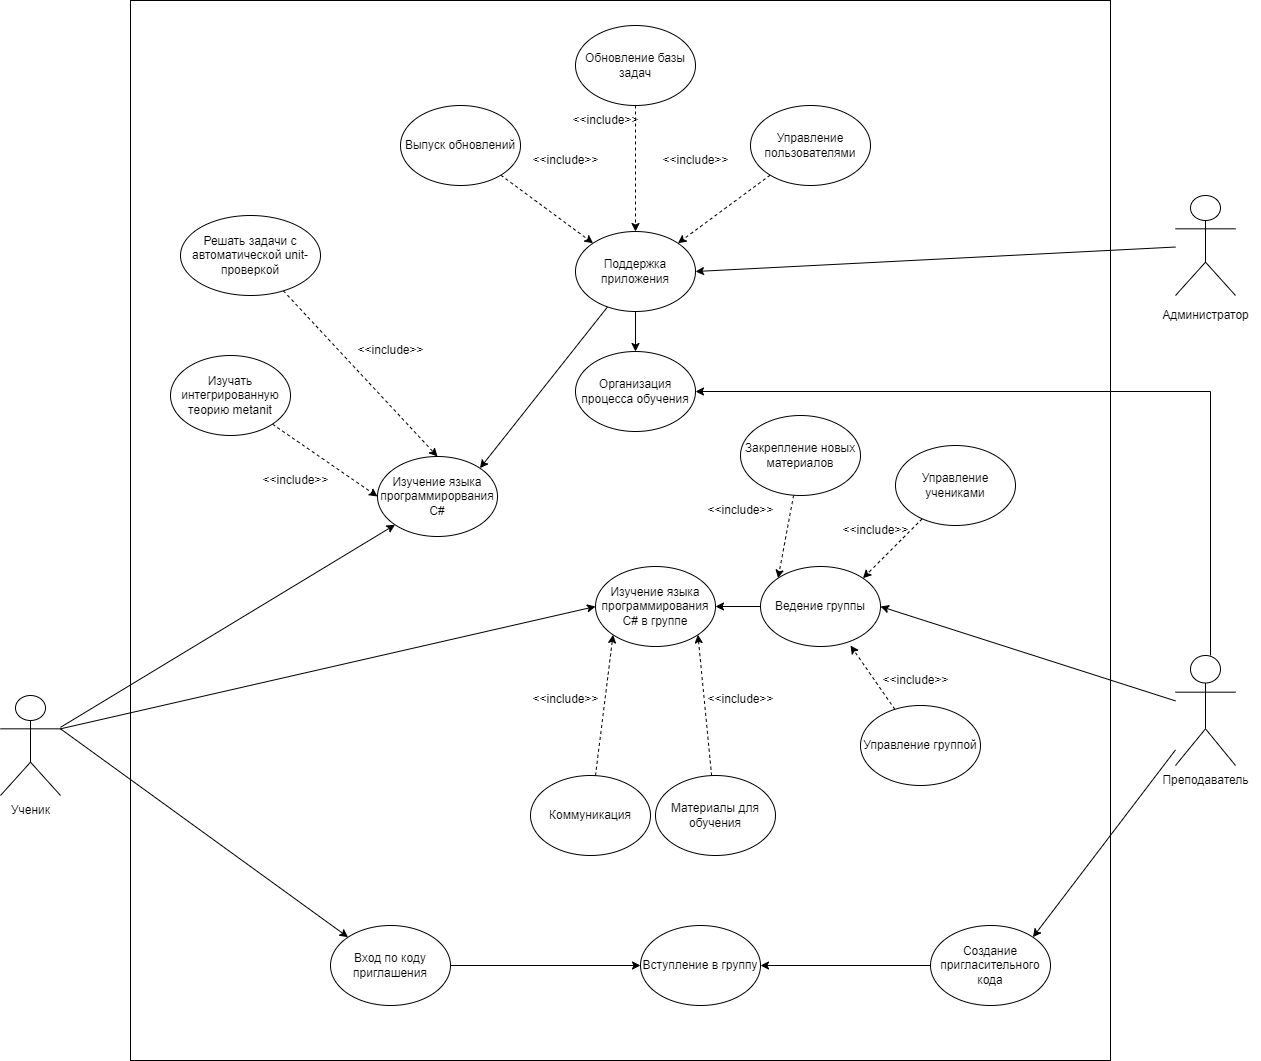

The diagram above was exported from draw.io. Its source (the exported page's mxGraphModel, read from the mxfile embedded in the PNG):
<mxGraphModel dx="2620" dy="923" grid="1" gridSize="10" guides="1" tooltips="1" connect="1" arrows="1" fold="1" page="1" pageScale="1" pageWidth="827" pageHeight="1169" math="0" shadow="0">
  <root>
    <mxCell id="0" />
    <mxCell id="1" parent="0" />
    <mxCell id="LuSBpqIzMU_bY10VV4Q2-78" value="" style="rounded=0;whiteSpace=wrap;html=1;fillColor=none;" vertex="1" parent="1">
      <mxGeometry x="-550" y="65" width="980" height="1060" as="geometry" />
    </mxCell>
    <mxCell id="LuSBpqIzMU_bY10VV4Q2-75" style="rounded=0;orthogonalLoop=1;jettySize=auto;html=1;entryX=0;entryY=0.5;entryDx=0;entryDy=0;exitX=1;exitY=0.3333333333333333;exitDx=0;exitDy=0;exitPerimeter=0;" edge="1" parent="1" source="LuSBpqIzMU_bY10VV4Q2-1" target="LuSBpqIzMU_bY10VV4Q2-16">
      <mxGeometry relative="1" as="geometry" />
    </mxCell>
    <mxCell id="LuSBpqIzMU_bY10VV4Q2-76" style="rounded=0;orthogonalLoop=1;jettySize=auto;html=1;entryX=0;entryY=1;entryDx=0;entryDy=0;" edge="1" parent="1" source="LuSBpqIzMU_bY10VV4Q2-1" target="LuSBpqIzMU_bY10VV4Q2-8">
      <mxGeometry relative="1" as="geometry" />
    </mxCell>
    <mxCell id="LuSBpqIzMU_bY10VV4Q2-1" value="Actor" style="shape=umlActor;verticalLabelPosition=bottom;verticalAlign=top;html=1;outlineConnect=0;fontColor=none;noLabel=1;" vertex="1" parent="1">
      <mxGeometry x="-680" y="760" width="60" height="100" as="geometry" />
    </mxCell>
    <mxCell id="LuSBpqIzMU_bY10VV4Q2-73" style="rounded=0;orthogonalLoop=1;jettySize=auto;html=1;entryX=1;entryY=0;entryDx=0;entryDy=0;" edge="1" parent="1" source="LuSBpqIzMU_bY10VV4Q2-2" target="LuSBpqIzMU_bY10VV4Q2-32">
      <mxGeometry relative="1" as="geometry" />
    </mxCell>
    <mxCell id="LuSBpqIzMU_bY10VV4Q2-74" style="rounded=0;orthogonalLoop=1;jettySize=auto;html=1;entryX=1;entryY=0.5;entryDx=0;entryDy=0;" edge="1" parent="1" source="LuSBpqIzMU_bY10VV4Q2-2" target="LuSBpqIzMU_bY10VV4Q2-59">
      <mxGeometry relative="1" as="geometry" />
    </mxCell>
    <mxCell id="LuSBpqIzMU_bY10VV4Q2-2" value="Actor" style="shape=umlActor;verticalLabelPosition=bottom;verticalAlign=top;html=1;outlineConnect=0;fontColor=none;noLabel=1;" vertex="1" parent="1">
      <mxGeometry x="495" y="720" width="60" height="110" as="geometry" />
    </mxCell>
    <mxCell id="LuSBpqIzMU_bY10VV4Q2-45" style="rounded=0;orthogonalLoop=1;jettySize=auto;html=1;entryX=1;entryY=0.5;entryDx=0;entryDy=0;" edge="1" parent="1" source="LuSBpqIzMU_bY10VV4Q2-3" target="LuSBpqIzMU_bY10VV4Q2-42">
      <mxGeometry relative="1" as="geometry">
        <mxPoint x="20" y="336" as="targetPoint" />
      </mxGeometry>
    </mxCell>
    <mxCell id="LuSBpqIzMU_bY10VV4Q2-3" value="Actor" style="shape=umlActor;verticalLabelPosition=bottom;verticalAlign=top;html=1;outlineConnect=0;fontColor=none;noLabel=1;" vertex="1" parent="1">
      <mxGeometry x="495" y="260" width="60" height="100" as="geometry" />
    </mxCell>
    <mxCell id="LuSBpqIzMU_bY10VV4Q2-37" style="rounded=0;orthogonalLoop=1;jettySize=auto;html=1;entryX=0;entryY=0;entryDx=0;entryDy=0;exitX=1;exitY=0.3333333333333333;exitDx=0;exitDy=0;exitPerimeter=0;" edge="1" parent="1" source="LuSBpqIzMU_bY10VV4Q2-1" target="LuSBpqIzMU_bY10VV4Q2-33">
      <mxGeometry relative="1" as="geometry" />
    </mxCell>
    <mxCell id="LuSBpqIzMU_bY10VV4Q2-5" value="Ученик" style="text;html=1;align=center;verticalAlign=middle;resizable=0;points=[];autosize=1;strokeColor=none;fillColor=none;" vertex="1" parent="1">
      <mxGeometry x="-680" y="860" width="60" height="30" as="geometry" />
    </mxCell>
    <mxCell id="LuSBpqIzMU_bY10VV4Q2-6" value="Администратор" style="text;html=1;align=center;verticalAlign=middle;resizable=0;points=[];autosize=1;strokeColor=none;fillColor=none;" vertex="1" parent="1">
      <mxGeometry x="470" y="365" width="110" height="30" as="geometry" />
    </mxCell>
    <mxCell id="LuSBpqIzMU_bY10VV4Q2-7" value="Преподаватель" style="text;html=1;align=center;verticalAlign=middle;resizable=0;points=[];autosize=1;strokeColor=none;fillColor=none;" vertex="1" parent="1">
      <mxGeometry x="470" y="830" width="110" height="30" as="geometry" />
    </mxCell>
    <mxCell id="LuSBpqIzMU_bY10VV4Q2-8" value="Изучение языка программирорвания C#" style="ellipse;whiteSpace=wrap;html=1;" vertex="1" parent="1">
      <mxGeometry x="-303" y="521" width="120" height="80" as="geometry" />
    </mxCell>
    <mxCell id="LuSBpqIzMU_bY10VV4Q2-12" style="rounded=0;orthogonalLoop=1;jettySize=auto;html=1;entryX=0;entryY=0.5;entryDx=0;entryDy=0;dashed=1;" edge="1" parent="1" source="LuSBpqIzMU_bY10VV4Q2-10" target="LuSBpqIzMU_bY10VV4Q2-8">
      <mxGeometry relative="1" as="geometry" />
    </mxCell>
    <mxCell id="LuSBpqIzMU_bY10VV4Q2-10" value="Изучать интегрированную теорию metanit" style="ellipse;whiteSpace=wrap;html=1;" vertex="1" parent="1">
      <mxGeometry x="-510" y="420" width="120" height="80" as="geometry" />
    </mxCell>
    <mxCell id="LuSBpqIzMU_bY10VV4Q2-13" style="rounded=0;orthogonalLoop=1;jettySize=auto;html=1;entryX=0.5;entryY=0;entryDx=0;entryDy=0;dashed=1;" edge="1" parent="1" source="LuSBpqIzMU_bY10VV4Q2-11" target="LuSBpqIzMU_bY10VV4Q2-8">
      <mxGeometry relative="1" as="geometry" />
    </mxCell>
    <mxCell id="LuSBpqIzMU_bY10VV4Q2-11" value="Решать задачи с автоматической unit-проверкой" style="ellipse;whiteSpace=wrap;html=1;" vertex="1" parent="1">
      <mxGeometry x="-500" y="280" width="140" height="80" as="geometry" />
    </mxCell>
    <mxCell id="LuSBpqIzMU_bY10VV4Q2-14" value="&amp;lt;&amp;lt;include&amp;gt;&amp;gt;" style="text;html=1;align=center;verticalAlign=middle;resizable=0;points=[];autosize=1;strokeColor=none;fillColor=none;" vertex="1" parent="1">
      <mxGeometry x="-430" y="530" width="90" height="30" as="geometry" />
    </mxCell>
    <mxCell id="LuSBpqIzMU_bY10VV4Q2-15" value="&amp;lt;&amp;lt;include&amp;gt;&amp;gt;" style="text;html=1;align=center;verticalAlign=middle;resizable=0;points=[];autosize=1;strokeColor=none;fillColor=none;" vertex="1" parent="1">
      <mxGeometry x="-335" y="400" width="90" height="30" as="geometry" />
    </mxCell>
    <mxCell id="LuSBpqIzMU_bY10VV4Q2-16" value="Изучение языка программирования C# в группе" style="ellipse;whiteSpace=wrap;html=1;" vertex="1" parent="1">
      <mxGeometry x="-85" y="631" width="120" height="80" as="geometry" />
    </mxCell>
    <mxCell id="LuSBpqIzMU_bY10VV4Q2-26" style="rounded=0;orthogonalLoop=1;jettySize=auto;html=1;entryX=1;entryY=1;entryDx=0;entryDy=0;dashed=1;" edge="1" parent="1" source="LuSBpqIzMU_bY10VV4Q2-19" target="LuSBpqIzMU_bY10VV4Q2-16">
      <mxGeometry relative="1" as="geometry" />
    </mxCell>
    <mxCell id="LuSBpqIzMU_bY10VV4Q2-19" value="Материалы для обучения" style="ellipse;whiteSpace=wrap;html=1;" vertex="1" parent="1">
      <mxGeometry x="-25" y="840" width="120" height="80" as="geometry" />
    </mxCell>
    <mxCell id="LuSBpqIzMU_bY10VV4Q2-25" style="rounded=0;orthogonalLoop=1;jettySize=auto;html=1;entryX=0;entryY=1;entryDx=0;entryDy=0;dashed=1;" edge="1" parent="1" source="LuSBpqIzMU_bY10VV4Q2-20" target="LuSBpqIzMU_bY10VV4Q2-16">
      <mxGeometry relative="1" as="geometry" />
    </mxCell>
    <mxCell id="LuSBpqIzMU_bY10VV4Q2-20" value="Коммуникация" style="ellipse;whiteSpace=wrap;html=1;" vertex="1" parent="1">
      <mxGeometry x="-150" y="840" width="120" height="80" as="geometry" />
    </mxCell>
    <mxCell id="LuSBpqIzMU_bY10VV4Q2-27" value="&amp;lt;&amp;lt;include&amp;gt;&amp;gt;" style="text;html=1;align=center;verticalAlign=middle;resizable=0;points=[];autosize=1;strokeColor=none;fillColor=none;" vertex="1" parent="1">
      <mxGeometry x="-160" y="749" width="90" height="30" as="geometry" />
    </mxCell>
    <mxCell id="LuSBpqIzMU_bY10VV4Q2-28" value="&amp;lt;&amp;lt;include&amp;gt;&amp;gt;" style="text;html=1;align=center;verticalAlign=middle;resizable=0;points=[];autosize=1;strokeColor=none;fillColor=none;" vertex="1" parent="1">
      <mxGeometry x="15" y="749" width="90" height="30" as="geometry" />
    </mxCell>
    <mxCell id="LuSBpqIzMU_bY10VV4Q2-30" value="Вступление в группу" style="ellipse;whiteSpace=wrap;html=1;" vertex="1" parent="1">
      <mxGeometry x="-40" y="990" width="120" height="80" as="geometry" />
    </mxCell>
    <mxCell id="LuSBpqIzMU_bY10VV4Q2-36" style="edgeStyle=orthogonalEdgeStyle;rounded=0;orthogonalLoop=1;jettySize=auto;html=1;entryX=1;entryY=0.5;entryDx=0;entryDy=0;" edge="1" parent="1" source="LuSBpqIzMU_bY10VV4Q2-32" target="LuSBpqIzMU_bY10VV4Q2-30">
      <mxGeometry relative="1" as="geometry" />
    </mxCell>
    <mxCell id="LuSBpqIzMU_bY10VV4Q2-32" value="Создание пригласительного кода" style="ellipse;whiteSpace=wrap;html=1;" vertex="1" parent="1">
      <mxGeometry x="250" y="990" width="120" height="80" as="geometry" />
    </mxCell>
    <mxCell id="LuSBpqIzMU_bY10VV4Q2-35" style="edgeStyle=orthogonalEdgeStyle;rounded=0;orthogonalLoop=1;jettySize=auto;html=1;entryX=0;entryY=0.5;entryDx=0;entryDy=0;" edge="1" parent="1" source="LuSBpqIzMU_bY10VV4Q2-33" target="LuSBpqIzMU_bY10VV4Q2-30">
      <mxGeometry relative="1" as="geometry" />
    </mxCell>
    <mxCell id="LuSBpqIzMU_bY10VV4Q2-33" value="Вход по коду приглашения" style="ellipse;whiteSpace=wrap;html=1;" vertex="1" parent="1">
      <mxGeometry x="-350" y="990" width="120" height="80" as="geometry" />
    </mxCell>
    <mxCell id="LuSBpqIzMU_bY10VV4Q2-39" value="Организация процесса обучения" style="ellipse;whiteSpace=wrap;html=1;" vertex="1" parent="1">
      <mxGeometry x="-105" y="416" width="120" height="80" as="geometry" />
    </mxCell>
    <mxCell id="LuSBpqIzMU_bY10VV4Q2-43" style="edgeStyle=orthogonalEdgeStyle;rounded=0;orthogonalLoop=1;jettySize=auto;html=1;entryX=0.5;entryY=0;entryDx=0;entryDy=0;" edge="1" parent="1" source="LuSBpqIzMU_bY10VV4Q2-42" target="LuSBpqIzMU_bY10VV4Q2-39">
      <mxGeometry relative="1" as="geometry" />
    </mxCell>
    <mxCell id="LuSBpqIzMU_bY10VV4Q2-55" style="rounded=0;orthogonalLoop=1;jettySize=auto;html=1;entryX=1;entryY=0;entryDx=0;entryDy=0;" edge="1" parent="1" source="LuSBpqIzMU_bY10VV4Q2-42" target="LuSBpqIzMU_bY10VV4Q2-8">
      <mxGeometry relative="1" as="geometry" />
    </mxCell>
    <mxCell id="LuSBpqIzMU_bY10VV4Q2-42" value="Поддержка приложения" style="ellipse;whiteSpace=wrap;html=1;" vertex="1" parent="1">
      <mxGeometry x="-105" y="296" width="120" height="80" as="geometry" />
    </mxCell>
    <mxCell id="LuSBpqIzMU_bY10VV4Q2-52" style="rounded=0;orthogonalLoop=1;jettySize=auto;html=1;entryX=1;entryY=0;entryDx=0;entryDy=0;dashed=1;" edge="1" parent="1" source="LuSBpqIzMU_bY10VV4Q2-46" target="LuSBpqIzMU_bY10VV4Q2-42">
      <mxGeometry relative="1" as="geometry" />
    </mxCell>
    <mxCell id="LuSBpqIzMU_bY10VV4Q2-46" value="Управление пользователями" style="ellipse;whiteSpace=wrap;html=1;" vertex="1" parent="1">
      <mxGeometry x="70" y="170" width="120" height="80" as="geometry" />
    </mxCell>
    <mxCell id="LuSBpqIzMU_bY10VV4Q2-50" style="rounded=0;orthogonalLoop=1;jettySize=auto;html=1;entryX=0.5;entryY=0;entryDx=0;entryDy=0;dashed=1;" edge="1" parent="1" source="LuSBpqIzMU_bY10VV4Q2-47" target="LuSBpqIzMU_bY10VV4Q2-42">
      <mxGeometry relative="1" as="geometry">
        <mxPoint x="-45" y="290" as="targetPoint" />
      </mxGeometry>
    </mxCell>
    <mxCell id="LuSBpqIzMU_bY10VV4Q2-47" value="Обновление базы задач" style="ellipse;whiteSpace=wrap;html=1;" vertex="1" parent="1">
      <mxGeometry x="-105" y="90" width="120" height="80" as="geometry" />
    </mxCell>
    <mxCell id="LuSBpqIzMU_bY10VV4Q2-51" style="rounded=0;orthogonalLoop=1;jettySize=auto;html=1;entryX=0;entryY=0;entryDx=0;entryDy=0;dashed=1;" edge="1" parent="1" source="LuSBpqIzMU_bY10VV4Q2-48" target="LuSBpqIzMU_bY10VV4Q2-42">
      <mxGeometry relative="1" as="geometry" />
    </mxCell>
    <mxCell id="LuSBpqIzMU_bY10VV4Q2-48" value="Выпуск обновлений" style="ellipse;whiteSpace=wrap;html=1;" vertex="1" parent="1">
      <mxGeometry x="-280" y="170" width="120" height="80" as="geometry" />
    </mxCell>
    <mxCell id="LuSBpqIzMU_bY10VV4Q2-56" value="&amp;lt;&amp;lt;include&amp;gt;&amp;gt;" style="text;html=1;align=center;verticalAlign=middle;resizable=0;points=[];autosize=1;strokeColor=none;fillColor=none;" vertex="1" parent="1">
      <mxGeometry x="-160" y="210" width="90" height="30" as="geometry" />
    </mxCell>
    <mxCell id="LuSBpqIzMU_bY10VV4Q2-57" value="&amp;lt;&amp;lt;include&amp;gt;&amp;gt;" style="text;html=1;align=center;verticalAlign=middle;resizable=0;points=[];autosize=1;strokeColor=none;fillColor=none;" vertex="1" parent="1">
      <mxGeometry x="-30" y="210" width="90" height="30" as="geometry" />
    </mxCell>
    <mxCell id="LuSBpqIzMU_bY10VV4Q2-58" value="&amp;lt;&amp;lt;include&amp;gt;&amp;gt;" style="text;html=1;align=center;verticalAlign=middle;resizable=0;points=[];autosize=1;strokeColor=none;fillColor=none;" vertex="1" parent="1">
      <mxGeometry x="-120" y="170" width="90" height="30" as="geometry" />
    </mxCell>
    <mxCell id="LuSBpqIzMU_bY10VV4Q2-61" style="edgeStyle=orthogonalEdgeStyle;rounded=0;orthogonalLoop=1;jettySize=auto;html=1;entryX=1;entryY=0.5;entryDx=0;entryDy=0;" edge="1" parent="1" source="LuSBpqIzMU_bY10VV4Q2-59" target="LuSBpqIzMU_bY10VV4Q2-16">
      <mxGeometry relative="1" as="geometry" />
    </mxCell>
    <mxCell id="LuSBpqIzMU_bY10VV4Q2-59" value="Ведение группы" style="ellipse;whiteSpace=wrap;html=1;" vertex="1" parent="1">
      <mxGeometry x="80" y="631" width="120" height="80" as="geometry" />
    </mxCell>
    <mxCell id="LuSBpqIzMU_bY10VV4Q2-66" style="rounded=0;orthogonalLoop=1;jettySize=auto;html=1;entryX=0;entryY=0;entryDx=0;entryDy=0;dashed=1;" edge="1" parent="1" source="LuSBpqIzMU_bY10VV4Q2-62" target="LuSBpqIzMU_bY10VV4Q2-59">
      <mxGeometry relative="1" as="geometry" />
    </mxCell>
    <mxCell id="LuSBpqIzMU_bY10VV4Q2-62" value="Закрепление новых материалов" style="ellipse;whiteSpace=wrap;html=1;" vertex="1" parent="1">
      <mxGeometry x="60" y="480" width="120" height="80" as="geometry" />
    </mxCell>
    <mxCell id="LuSBpqIzMU_bY10VV4Q2-67" style="rounded=0;orthogonalLoop=1;jettySize=auto;html=1;entryX=1;entryY=0;entryDx=0;entryDy=0;dashed=1;" edge="1" parent="1" source="LuSBpqIzMU_bY10VV4Q2-63" target="LuSBpqIzMU_bY10VV4Q2-59">
      <mxGeometry relative="1" as="geometry" />
    </mxCell>
    <mxCell id="LuSBpqIzMU_bY10VV4Q2-63" value="Управление учениками" style="ellipse;whiteSpace=wrap;html=1;" vertex="1" parent="1">
      <mxGeometry x="215" y="510" width="120" height="80" as="geometry" />
    </mxCell>
    <mxCell id="LuSBpqIzMU_bY10VV4Q2-68" value="&amp;lt;&amp;lt;include&amp;gt;&amp;gt;" style="text;html=1;align=center;verticalAlign=middle;resizable=0;points=[];autosize=1;strokeColor=none;fillColor=none;" vertex="1" parent="1">
      <mxGeometry x="15" y="560" width="90" height="30" as="geometry" />
    </mxCell>
    <mxCell id="LuSBpqIzMU_bY10VV4Q2-69" value="&amp;lt;&amp;lt;include&amp;gt;&amp;gt;" style="text;html=1;align=center;verticalAlign=middle;resizable=0;points=[];autosize=1;strokeColor=none;fillColor=none;" vertex="1" parent="1">
      <mxGeometry x="150" y="580" width="90" height="30" as="geometry" />
    </mxCell>
    <mxCell id="LuSBpqIzMU_bY10VV4Q2-70" value="Управление группой" style="ellipse;whiteSpace=wrap;html=1;" vertex="1" parent="1">
      <mxGeometry x="180" y="770" width="120" height="80" as="geometry" />
    </mxCell>
    <mxCell id="LuSBpqIzMU_bY10VV4Q2-71" style="rounded=0;orthogonalLoop=1;jettySize=auto;html=1;entryX=0.75;entryY=0.988;entryDx=0;entryDy=0;entryPerimeter=0;dashed=1;" edge="1" parent="1" source="LuSBpqIzMU_bY10VV4Q2-70" target="LuSBpqIzMU_bY10VV4Q2-59">
      <mxGeometry relative="1" as="geometry" />
    </mxCell>
    <mxCell id="LuSBpqIzMU_bY10VV4Q2-72" value="&amp;lt;&amp;lt;include&amp;gt;&amp;gt;" style="text;html=1;align=center;verticalAlign=middle;resizable=0;points=[];autosize=1;strokeColor=none;fillColor=none;" vertex="1" parent="1">
      <mxGeometry x="190" y="730" width="90" height="30" as="geometry" />
    </mxCell>
    <mxCell id="LuSBpqIzMU_bY10VV4Q2-82" style="edgeStyle=orthogonalEdgeStyle;rounded=0;orthogonalLoop=1;jettySize=auto;html=1;entryX=1;entryY=0.5;entryDx=0;entryDy=0;" edge="1" parent="1" source="LuSBpqIzMU_bY10VV4Q2-2" target="LuSBpqIzMU_bY10VV4Q2-39">
      <mxGeometry relative="1" as="geometry">
        <Array as="points">
          <mxPoint x="530" y="456" />
        </Array>
      </mxGeometry>
    </mxCell>
  </root>
</mxGraphModel>